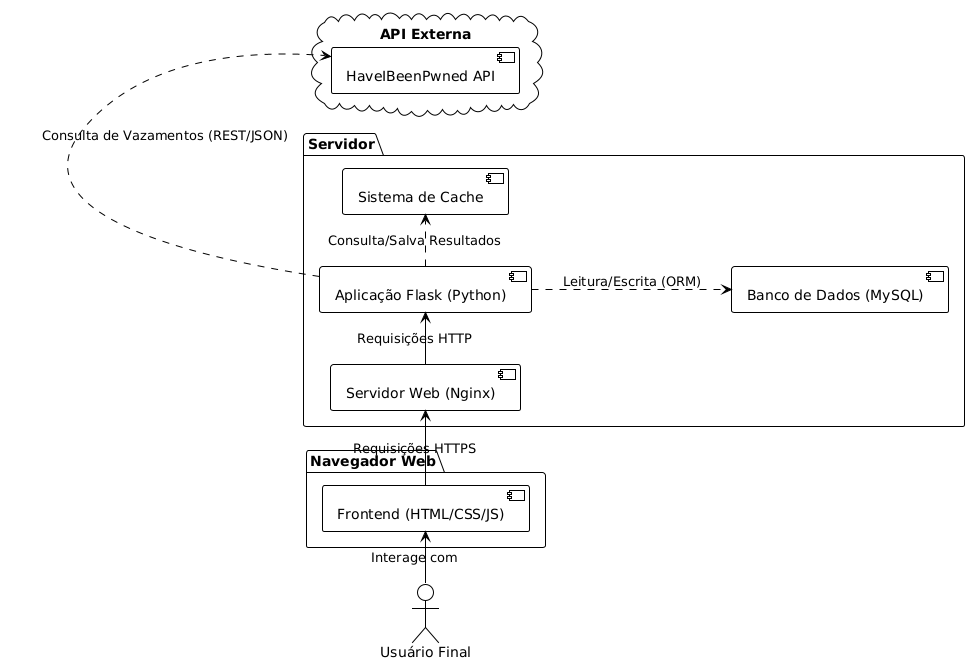

The diagram above was rendered by PlantUML. Its source (embedded in the PNG):
@startuml
!theme plain
left to right direction

actor "Usuário Final" as user

package "Navegador Web" {
  [Frontend (HTML/CSS/JS)] as FE
}

package "Servidor" {
  [Servidor Web (Nginx)] as Nginx
  [Aplicação Flask (Python)] as FlaskApp
  [Banco de Dados (MySQL)] as DB
  [Sistema de Cache] as Cache
}

cloud "API Externa" {
    [HaveIBeenPwned API] as HIBP
}


user -right-> FE : Interage com
FE -right-> Nginx : Requisições HTTPS
Nginx -right-> FlaskApp : Requisições HTTP
FlaskApp .right.> Cache : Consulta/Salva Resultados
FlaskApp .down.> DB : Leitura/Escrita (ORM)
FlaskApp .right.> HIBP : Consulta de Vazamentos (REST/JSON)
@enduml